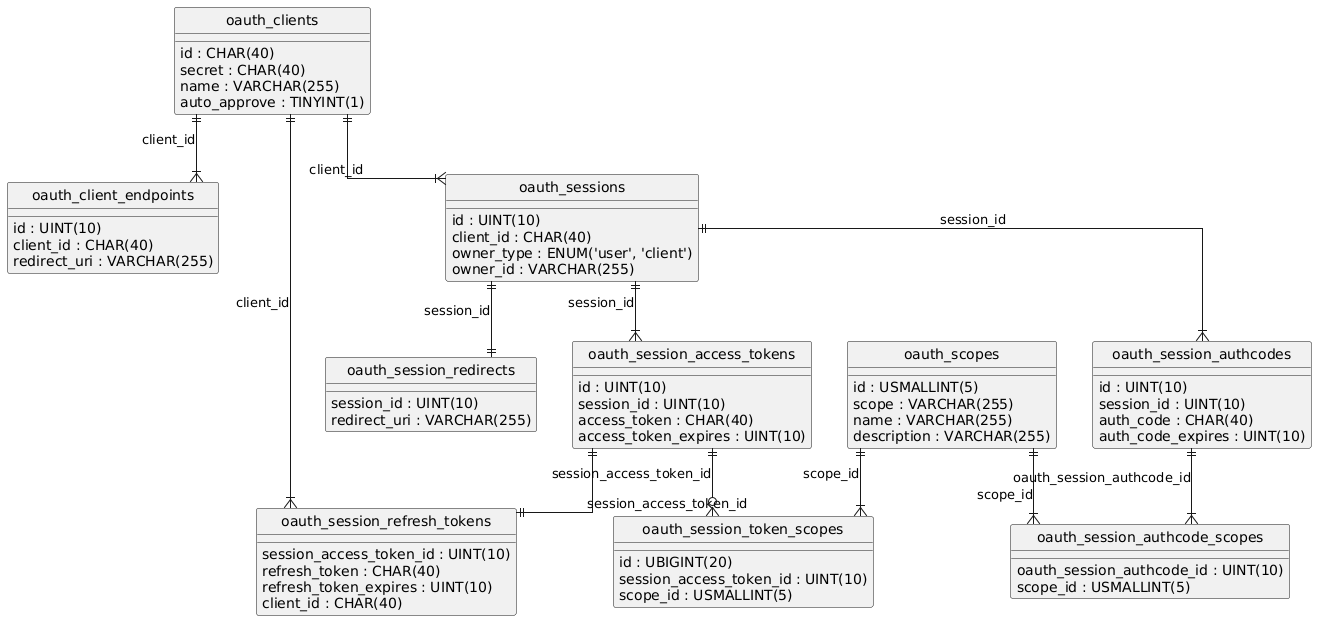

The diagram above was rendered by PlantUML. Its source (embedded in the PNG):
@startuml
hide circle
skinparam linetype ortho

entity "oauth_clients" as oauth_clients {
  id : CHAR(40)
  secret : CHAR(40)
  name : VARCHAR(255)
  auto_approve : TINYINT(1)
}

entity "oauth_client_endpoints" as oauth_client_endpoints {
  id : UINT(10)
  client_id : CHAR(40)
  redirect_uri : VARCHAR(255)
}

entity "oauth_sessions" as oauth_sessions {
  id : UINT(10)
  client_id : CHAR(40)
  owner_type : ENUM('user', 'client')
  owner_id : VARCHAR(255)
}

entity "oauth_session_access_tokens" as oauth_session_access_tokens {
  id : UINT(10)
  session_id : UINT(10)
  access_token : CHAR(40)
  access_token_expires : UINT(10)
}

entity "oauth_session_authcodes" as oauth_session_authcodes {
  id : UINT(10)
  session_id : UINT(10)
  auth_code : CHAR(40)
  auth_code_expires : UINT(10)
}

entity "oauth_session_redirects" as oauth_session_redirects {
  session_id : UINT(10)
  redirect_uri : VARCHAR(255)
}

entity "oauth_session_refresh_tokens" as oauth_session_refresh_tokens {
  session_access_token_id : UINT(10)
  refresh_token : CHAR(40)
  refresh_token_expires : UINT(10)
  client_id : CHAR(40)
}

entity "oauth_scopes" as oauth_scopes {
  id : USMALLINT(5)
  scope : VARCHAR(255)
  name : VARCHAR(255)
  description : VARCHAR(255)
}

entity "oauth_session_token_scopes" as oauth_session_token_scopes {
  id : UBIGINT(20)
  session_access_token_id : UINT(10)
  scope_id : USMALLINT(5)
}

entity "oauth_session_authcode_scopes" as oauth_session_authcode_scopes {
  oauth_session_authcode_id : UINT(10)
  scope_id : USMALLINT(5)
}

oauth_clients ||--|{ oauth_client_endpoints : "client_id"
oauth_clients ||--|{ oauth_sessions : "client_id"
oauth_sessions ||--|{ oauth_session_access_tokens : "session_id"
oauth_sessions ||--|{ oauth_session_authcodes : "session_id"
oauth_sessions ||--|| oauth_session_redirects : "session_id"
oauth_clients ||--|{ oauth_session_refresh_tokens : "client_id"
oauth_session_access_tokens ||--|| oauth_session_refresh_tokens : "session_access_token_id"
oauth_scopes ||--|{ oauth_session_token_scopes : "scope_id"
oauth_session_access_tokens ||--o{ oauth_session_token_scopes : "session_access_token_id"
oauth_scopes ||--|{ oauth_session_authcode_scopes : "scope_id"
oauth_session_authcodes ||--|{ oauth_session_authcode_scopes : "oauth_session_authcode_id"
@enduml